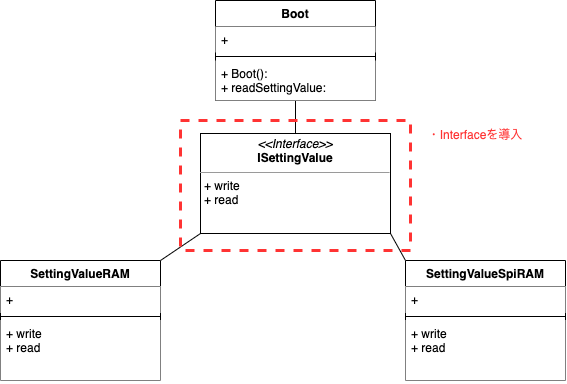

The diagram above was exported from draw.io. Its source (the exported page's mxGraphModel, read from the mxfile embedded in the PNG):
<mxGraphModel dx="1160" dy="449" grid="1" gridSize="10" guides="1" tooltips="1" connect="1" arrows="1" fold="1" page="1" pageScale="1" pageWidth="827" pageHeight="1169" math="0" shadow="0">
  <root>
    <mxCell id="0" />
    <mxCell id="1" parent="0" />
    <mxCell id="20" style="edgeStyle=none;html=1;exitX=0.5;exitY=1;exitDx=0;exitDy=0;entryX=0.5;entryY=0;entryDx=0;entryDy=0;endArrow=none;endFill=0;" parent="1" source="2" target="7" edge="1">
      <mxGeometry relative="1" as="geometry" />
    </mxCell>
    <mxCell id="2" value="Boot" style="swimlane;fontStyle=1;align=center;verticalAlign=top;childLayout=stackLayout;horizontal=1;startSize=26;horizontalStack=0;resizeParent=1;resizeParentMax=0;resizeLast=0;collapsible=1;marginBottom=0;" parent="1" vertex="1">
      <mxGeometry x="255" y="20" width="160" height="100" as="geometry" />
    </mxCell>
    <mxCell id="3" value="+ " style="text;strokeColor=none;fillColor=default;align=left;verticalAlign=top;spacingLeft=4;spacingRight=4;overflow=hidden;rotatable=0;points=[[0,0.5],[1,0.5]];portConstraint=eastwest;" parent="2" vertex="1">
      <mxGeometry y="26" width="160" height="26" as="geometry" />
    </mxCell>
    <mxCell id="4" value="" style="line;strokeWidth=1;fillColor=none;align=left;verticalAlign=middle;spacingTop=-1;spacingLeft=3;spacingRight=3;rotatable=0;labelPosition=right;points=[];portConstraint=eastwest;strokeColor=inherit;" parent="2" vertex="1">
      <mxGeometry y="52" width="160" height="8" as="geometry" />
    </mxCell>
    <mxCell id="5" value="+ Boot():&#10;+ readSettingValue:" style="text;strokeColor=none;fillColor=default;align=left;verticalAlign=top;spacingLeft=4;spacingRight=4;overflow=hidden;rotatable=0;points=[[0,0.5],[1,0.5]];portConstraint=eastwest;" parent="2" vertex="1">
      <mxGeometry y="60" width="160" height="40" as="geometry" />
    </mxCell>
    <mxCell id="22" style="edgeStyle=none;html=1;exitX=1;exitY=1;exitDx=0;exitDy=0;entryX=0;entryY=0;entryDx=0;entryDy=0;endArrow=none;endFill=0;" parent="1" source="7" target="8" edge="1">
      <mxGeometry relative="1" as="geometry" />
    </mxCell>
    <mxCell id="23" style="edgeStyle=none;html=1;exitX=0;exitY=1;exitDx=0;exitDy=0;entryX=1;entryY=0;entryDx=0;entryDy=0;endArrow=none;endFill=0;" parent="1" source="7" target="12" edge="1">
      <mxGeometry relative="1" as="geometry" />
    </mxCell>
    <mxCell id="7" value="&lt;p style=&quot;margin:0px;margin-top:4px;text-align:center;&quot;&gt;&lt;i&gt;&amp;lt;&amp;lt;Interface&amp;gt;&amp;gt;&lt;/i&gt;&lt;br&gt;&lt;b&gt;ISettingValue&lt;/b&gt;&lt;/p&gt;&lt;hr size=&quot;1&quot;&gt;&lt;p style=&quot;margin:0px;margin-left:4px;&quot;&gt;&lt;/p&gt;&lt;p style=&quot;margin:0px;margin-left:4px;&quot;&gt;+ write&lt;br&gt;+ read&lt;/p&gt;" style="verticalAlign=top;align=left;overflow=fill;fontSize=12;fontFamily=Helvetica;html=1;" parent="1" vertex="1">
      <mxGeometry x="240" y="153" width="190" height="100" as="geometry" />
    </mxCell>
    <mxCell id="8" value="SettingValueSpiRAM" style="swimlane;fontStyle=1;align=center;verticalAlign=top;childLayout=stackLayout;horizontal=1;startSize=26;horizontalStack=0;resizeParent=1;resizeParentMax=0;resizeLast=0;collapsible=1;marginBottom=0;" parent="1" vertex="1">
      <mxGeometry x="445" y="280" width="160" height="120" as="geometry" />
    </mxCell>
    <mxCell id="9" value="+  " style="text;strokeColor=none;fillColor=default;align=left;verticalAlign=top;spacingLeft=4;spacingRight=4;overflow=hidden;rotatable=0;points=[[0,0.5],[1,0.5]];portConstraint=eastwest;" parent="8" vertex="1">
      <mxGeometry y="26" width="160" height="26" as="geometry" />
    </mxCell>
    <mxCell id="10" value="" style="line;strokeWidth=1;fillColor=none;align=left;verticalAlign=middle;spacingTop=-1;spacingLeft=3;spacingRight=3;rotatable=0;labelPosition=right;points=[];portConstraint=eastwest;strokeColor=inherit;" parent="8" vertex="1">
      <mxGeometry y="52" width="160" height="8" as="geometry" />
    </mxCell>
    <mxCell id="11" value="+ write&#10;+ read" style="text;strokeColor=none;fillColor=default;align=left;verticalAlign=top;spacingLeft=4;spacingRight=4;overflow=hidden;rotatable=0;points=[[0,0.5],[1,0.5]];portConstraint=eastwest;" parent="8" vertex="1">
      <mxGeometry y="60" width="160" height="60" as="geometry" />
    </mxCell>
    <mxCell id="12" value="SettingValueRAM" style="swimlane;fontStyle=1;align=center;verticalAlign=top;childLayout=stackLayout;horizontal=1;startSize=26;horizontalStack=0;resizeParent=1;resizeParentMax=0;resizeLast=0;collapsible=1;marginBottom=0;" parent="1" vertex="1">
      <mxGeometry x="40" y="280" width="160" height="120" as="geometry" />
    </mxCell>
    <mxCell id="13" value="+  " style="text;strokeColor=none;fillColor=default;align=left;verticalAlign=top;spacingLeft=4;spacingRight=4;overflow=hidden;rotatable=0;points=[[0,0.5],[1,0.5]];portConstraint=eastwest;" parent="12" vertex="1">
      <mxGeometry y="26" width="160" height="26" as="geometry" />
    </mxCell>
    <mxCell id="14" value="" style="line;strokeWidth=1;fillColor=none;align=left;verticalAlign=middle;spacingTop=-1;spacingLeft=3;spacingRight=3;rotatable=0;labelPosition=right;points=[];portConstraint=eastwest;strokeColor=inherit;" parent="12" vertex="1">
      <mxGeometry y="52" width="160" height="8" as="geometry" />
    </mxCell>
    <mxCell id="15" value="+ write&#10;+ read" style="text;strokeColor=none;fillColor=default;align=left;verticalAlign=top;spacingLeft=4;spacingRight=4;overflow=hidden;rotatable=0;points=[[0,0.5],[1,0.5]];portConstraint=eastwest;" parent="12" vertex="1">
      <mxGeometry y="60" width="160" height="60" as="geometry" />
    </mxCell>
    <mxCell id="24" value="" style="whiteSpace=wrap;html=1;fillColor=none;strokeColor=#FF3333;strokeWidth=3;dashed=1;" vertex="1" parent="1">
      <mxGeometry x="220" y="140" width="230" height="130" as="geometry" />
    </mxCell>
    <mxCell id="25" value="&lt;font color=&quot;#ff3333&quot;&gt;・Interfaceを導入&lt;/font&gt;" style="text;strokeColor=none;align=center;fillColor=none;html=1;verticalAlign=middle;whiteSpace=wrap;rounded=0;strokeWidth=3;fontColor=#0a0000;" vertex="1" parent="1">
      <mxGeometry x="460" y="140" width="110" height="30" as="geometry" />
    </mxCell>
  </root>
</mxGraphModel>